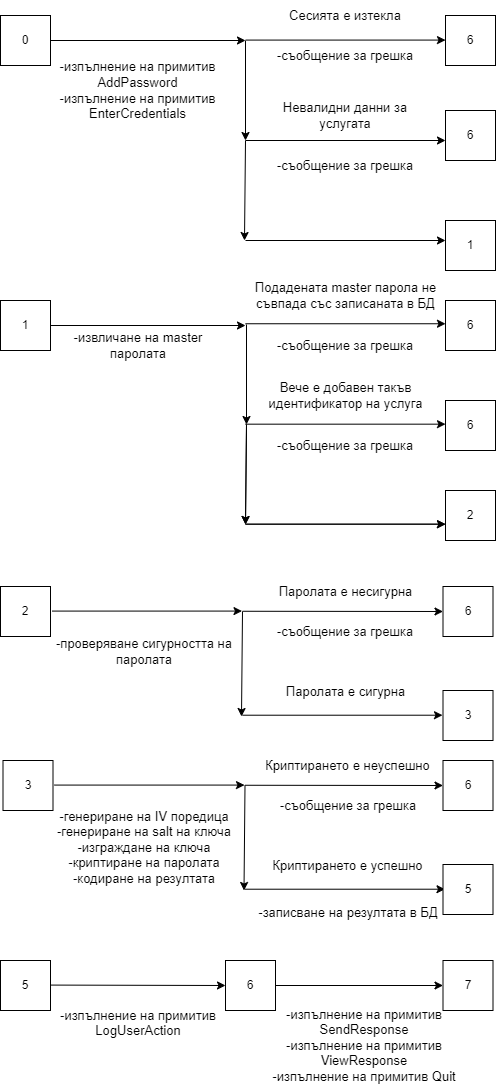

The diagram above was exported from draw.io. Its source (the exported page's mxGraphModel, read from the mxfile embedded in the PNG):
<mxGraphModel dx="1038" dy="578" grid="1" gridSize="10" guides="1" tooltips="1" connect="1" arrows="1" fold="1" page="1" pageScale="1" pageWidth="827" pageHeight="1169" math="0" shadow="0">
  <root>
    <mxCell id="0" />
    <mxCell id="1" parent="0" />
    <mxCell id="qtzG9Vq9Rq4PEOmpx7b2-1" value="0" style="whiteSpace=wrap;html=1;aspect=fixed;" parent="1" vertex="1">
      <mxGeometry x="166" y="55" width="50" height="50" as="geometry" />
    </mxCell>
    <mxCell id="qtzG9Vq9Rq4PEOmpx7b2-17" value="6" style="whiteSpace=wrap;html=1;aspect=fixed;fontSize=12;" parent="1" vertex="1">
      <mxGeometry x="611" y="55" width="50" height="50" as="geometry" />
    </mxCell>
    <mxCell id="qtzG9Vq9Rq4PEOmpx7b2-26" value="" style="endArrow=classic;html=1;rounded=0;fontSize=12;" parent="1" source="qtzG9Vq9Rq4PEOmpx7b2-1" edge="1">
      <mxGeometry relative="1" as="geometry">
        <mxPoint x="211" y="79.66" as="sourcePoint" />
        <mxPoint x="411" y="80" as="targetPoint" />
      </mxGeometry>
    </mxCell>
    <mxCell id="qtzG9Vq9Rq4PEOmpx7b2-53" value="" style="endArrow=classic;html=1;rounded=0;fontSize=12;" parent="1" edge="1">
      <mxGeometry relative="1" as="geometry">
        <mxPoint x="411" y="80" as="sourcePoint" />
        <mxPoint x="411" y="180" as="targetPoint" />
      </mxGeometry>
    </mxCell>
    <mxCell id="qtzG9Vq9Rq4PEOmpx7b2-70" value="" style="endArrow=classic;html=1;rounded=0;fontSize=12;" parent="1" edge="1">
      <mxGeometry relative="1" as="geometry">
        <mxPoint x="411" y="180" as="sourcePoint" />
        <mxPoint x="410" y="280" as="targetPoint" />
      </mxGeometry>
    </mxCell>
    <mxCell id="qtzG9Vq9Rq4PEOmpx7b2-71" value="1" style="whiteSpace=wrap;html=1;aspect=fixed;fontSize=12;" parent="1" vertex="1">
      <mxGeometry x="611" y="260" width="50" height="50" as="geometry" />
    </mxCell>
    <mxCell id="qtzG9Vq9Rq4PEOmpx7b2-74" value="Сесията е изтекла" style="rounded=1;whiteSpace=wrap;html=1;fontSize=13;strokeColor=none;fillColor=none;" parent="1" vertex="1">
      <mxGeometry x="441" y="40" width="140" height="30" as="geometry" />
    </mxCell>
    <mxCell id="qtzG9Vq9Rq4PEOmpx7b2-75" value="-съобщение за грешка" style="rounded=1;whiteSpace=wrap;html=1;fontSize=13;strokeColor=none;fillColor=none;" parent="1" vertex="1">
      <mxGeometry x="441" y="190" width="140" height="30" as="geometry" />
    </mxCell>
    <mxCell id="qtzG9Vq9Rq4PEOmpx7b2-76" value="&lt;span style=&quot;background-color: rgb(255, 255, 255); font-size: 13px;&quot;&gt;Невалидни данни за услугата&lt;/span&gt;" style="rounded=1;whiteSpace=wrap;html=1;fontSize=13;strokeColor=none;fillColor=none;" parent="1" vertex="1">
      <mxGeometry x="426" y="140" width="170" height="30" as="geometry" />
    </mxCell>
    <mxCell id="qtzG9Vq9Rq4PEOmpx7b2-81" value="1" style="whiteSpace=wrap;html=1;aspect=fixed;" parent="1" vertex="1">
      <mxGeometry x="166" y="340" width="50" height="50" as="geometry" />
    </mxCell>
    <mxCell id="qtzG9Vq9Rq4PEOmpx7b2-82" value="6" style="whiteSpace=wrap;html=1;aspect=fixed;" parent="1" vertex="1">
      <mxGeometry x="611" y="340" width="50" height="50" as="geometry" />
    </mxCell>
    <mxCell id="qtzG9Vq9Rq4PEOmpx7b2-83" value="" style="endArrow=classic;html=1;rounded=0;fontSize=12;" parent="1" source="qtzG9Vq9Rq4PEOmpx7b2-81" edge="1">
      <mxGeometry relative="1" as="geometry">
        <mxPoint x="211" y="379.65999999999997" as="sourcePoint" />
        <mxPoint x="411" y="365" as="targetPoint" />
      </mxGeometry>
    </mxCell>
    <mxCell id="qtzG9Vq9Rq4PEOmpx7b2-87" value="6" style="whiteSpace=wrap;html=1;aspect=fixed;" parent="1" vertex="1">
      <mxGeometry x="611" y="440" width="50" height="50" as="geometry" />
    </mxCell>
    <mxCell id="qtzG9Vq9Rq4PEOmpx7b2-89" value="-съобщение за грешка" style="rounded=1;whiteSpace=wrap;html=1;fontSize=13;strokeColor=none;fillColor=none;" parent="1" vertex="1">
      <mxGeometry x="436" y="370" width="150" height="30" as="geometry" />
    </mxCell>
    <mxCell id="qtzG9Vq9Rq4PEOmpx7b2-90" value="&lt;span style=&quot;background-color: rgb(255, 255, 255); font-size: 13px;&quot;&gt;Подадената master парола не съвпада със записаната в БД&lt;/span&gt;" style="rounded=1;whiteSpace=wrap;html=1;fontSize=13;strokeColor=none;fillColor=none;" parent="1" vertex="1">
      <mxGeometry x="413.5" y="320" width="195" height="30" as="geometry" />
    </mxCell>
    <mxCell id="qtzG9Vq9Rq4PEOmpx7b2-92" value="&lt;span style=&quot;background-color: rgb(255, 255, 255); font-size: 13px;&quot;&gt;-извличане на master паролата&lt;/span&gt;" style="rounded=1;whiteSpace=wrap;html=1;fontSize=13;strokeColor=none;fillColor=none;" parent="1" vertex="1">
      <mxGeometry x="228.5" y="370" width="150" height="30" as="geometry" />
    </mxCell>
    <mxCell id="qtzG9Vq9Rq4PEOmpx7b2-94" value="-съобщение за грешка" style="rounded=1;whiteSpace=wrap;html=1;fontSize=13;strokeColor=none;fillColor=none;" parent="1" vertex="1">
      <mxGeometry x="441" y="80" width="140" height="30" as="geometry" />
    </mxCell>
    <mxCell id="qtzG9Vq9Rq4PEOmpx7b2-96" value="Вече е добавен такъв идентификатор на услуга" style="rounded=1;whiteSpace=wrap;html=1;fontSize=13;strokeColor=none;fillColor=none;" parent="1" vertex="1">
      <mxGeometry x="423.5" y="420" width="175" height="30" as="geometry" />
    </mxCell>
    <mxCell id="qtzG9Vq9Rq4PEOmpx7b2-99" value="2" style="whiteSpace=wrap;html=1;aspect=fixed;" parent="1" vertex="1">
      <mxGeometry x="611" y="530" width="50" height="50" as="geometry" />
    </mxCell>
    <mxCell id="qtzG9Vq9Rq4PEOmpx7b2-103" value="3" style="whiteSpace=wrap;html=1;aspect=fixed;" parent="1" vertex="1">
      <mxGeometry x="168.5" y="800" width="50" height="50" as="geometry" />
    </mxCell>
    <mxCell id="qtzG9Vq9Rq4PEOmpx7b2-105" value="-съобщение за грешка" style="rounded=1;whiteSpace=wrap;html=1;fontSize=13;strokeColor=none;fillColor=none;" parent="1" vertex="1">
      <mxGeometry x="436" y="470" width="150" height="30" as="geometry" />
    </mxCell>
    <mxCell id="qtzG9Vq9Rq4PEOmpx7b2-109" value="-изпълнение на примитив AddPassword&lt;br style=&quot;font-size: 13px;&quot;&gt;-изпълнение на примитив EnterCredentials" style="rounded=1;whiteSpace=wrap;html=1;fontSize=13;strokeColor=none;fillColor=none;" parent="1" vertex="1">
      <mxGeometry x="216" y="90" width="175" height="80" as="geometry" />
    </mxCell>
    <mxCell id="qtzG9Vq9Rq4PEOmpx7b2-113" value="-генериране на IV поредица&lt;br&gt;-генериране на salt на ключа&lt;br&gt;-изграждане на ключа&lt;br&gt;-криптиране на паролата&lt;br&gt;-кодиране на резултата" style="rounded=1;whiteSpace=wrap;html=1;fontSize=13;strokeColor=none;fillColor=none;" parent="1" vertex="1">
      <mxGeometry x="219.88" y="830" width="180" height="114" as="geometry" />
    </mxCell>
    <mxCell id="qtzG9Vq9Rq4PEOmpx7b2-114" value="5" style="whiteSpace=wrap;html=1;aspect=fixed;" parent="1" vertex="1">
      <mxGeometry x="166" y="1000" width="50" height="50" as="geometry" />
    </mxCell>
    <mxCell id="qtzG9Vq9Rq4PEOmpx7b2-117" value="6" style="whiteSpace=wrap;html=1;aspect=fixed;" parent="1" vertex="1">
      <mxGeometry x="391" y="1000" width="50" height="50" as="geometry" />
    </mxCell>
    <mxCell id="qtzG9Vq9Rq4PEOmpx7b2-118" value="&lt;br&gt;-изпълнение на примитив LogUserAction" style="rounded=1;whiteSpace=wrap;html=1;fontSize=13;strokeColor=none;fillColor=none;" parent="1" vertex="1">
      <mxGeometry x="214.5" y="1030" width="178" height="50" as="geometry" />
    </mxCell>
    <mxCell id="qtzG9Vq9Rq4PEOmpx7b2-120" value="7" style="whiteSpace=wrap;html=1;aspect=fixed;" parent="1" vertex="1">
      <mxGeometry x="608.5" y="1000" width="50" height="50" as="geometry" />
    </mxCell>
    <mxCell id="qtzG9Vq9Rq4PEOmpx7b2-124" value="-изпълнение на примитив SendResponse&lt;br&gt;-изпълнение на примитив ViewResponse&lt;br style=&quot;font-size: 13px;&quot;&gt;-изпълнение на примитив Quit" style="rounded=1;whiteSpace=wrap;html=1;fontSize=13;strokeColor=none;fillColor=none;" parent="1" vertex="1">
      <mxGeometry x="436" y="1040" width="188" height="90" as="geometry" />
    </mxCell>
    <mxCell id="feppPSr9UQmYhEJQmvLD-1" value="" style="endArrow=classic;html=1;rounded=0;fontSize=12;" parent="1" edge="1">
      <mxGeometry relative="1" as="geometry">
        <mxPoint x="411" y="79.57999999999998" as="sourcePoint" />
        <mxPoint x="611" y="79.57999999999998" as="targetPoint" />
      </mxGeometry>
    </mxCell>
    <mxCell id="feppPSr9UQmYhEJQmvLD-2" value="" style="endArrow=classic;html=1;rounded=0;fontSize=12;" parent="1" edge="1">
      <mxGeometry relative="1" as="geometry">
        <mxPoint x="411" y="180.00000000000006" as="sourcePoint" />
        <mxPoint x="611" y="180.00000000000006" as="targetPoint" />
      </mxGeometry>
    </mxCell>
    <mxCell id="feppPSr9UQmYhEJQmvLD-3" value="" style="endArrow=classic;html=1;rounded=0;fontSize=12;" parent="1" edge="1">
      <mxGeometry relative="1" as="geometry">
        <mxPoint x="411" y="280.00000000000006" as="sourcePoint" />
        <mxPoint x="611" y="280.00000000000006" as="targetPoint" />
      </mxGeometry>
    </mxCell>
    <mxCell id="feppPSr9UQmYhEJQmvLD-5" value="6" style="whiteSpace=wrap;html=1;aspect=fixed;fontSize=12;" parent="1" vertex="1">
      <mxGeometry x="611" y="150" width="50" height="50" as="geometry" />
    </mxCell>
    <mxCell id="feppPSr9UQmYhEJQmvLD-7" value="" style="endArrow=classic;html=1;rounded=0;fontSize=12;" parent="1" edge="1">
      <mxGeometry relative="1" as="geometry">
        <mxPoint x="412" y="364" as="sourcePoint" />
        <mxPoint x="412" y="464" as="targetPoint" />
      </mxGeometry>
    </mxCell>
    <mxCell id="feppPSr9UQmYhEJQmvLD-8" value="" style="endArrow=classic;html=1;rounded=0;fontSize=12;" parent="1" edge="1">
      <mxGeometry relative="1" as="geometry">
        <mxPoint x="412" y="464" as="sourcePoint" />
        <mxPoint x="411" y="564" as="targetPoint" />
      </mxGeometry>
    </mxCell>
    <mxCell id="feppPSr9UQmYhEJQmvLD-9" value="" style="endArrow=classic;html=1;rounded=0;fontSize=12;" parent="1" edge="1">
      <mxGeometry relative="1" as="geometry">
        <mxPoint x="411" y="363.25000000000006" as="sourcePoint" />
        <mxPoint x="611" y="363.25000000000006" as="targetPoint" />
      </mxGeometry>
    </mxCell>
    <mxCell id="feppPSr9UQmYhEJQmvLD-10" value="" style="endArrow=classic;html=1;rounded=0;fontSize=12;" parent="1" edge="1">
      <mxGeometry relative="1" as="geometry">
        <mxPoint x="411" y="463.6700000000001" as="sourcePoint" />
        <mxPoint x="611" y="463.6700000000001" as="targetPoint" />
      </mxGeometry>
    </mxCell>
    <mxCell id="feppPSr9UQmYhEJQmvLD-11" value="" style="endArrow=classic;html=1;rounded=0;fontSize=12;" parent="1" edge="1">
      <mxGeometry relative="1" as="geometry">
        <mxPoint x="411" y="563.6700000000001" as="sourcePoint" />
        <mxPoint x="611" y="563.6700000000001" as="targetPoint" />
      </mxGeometry>
    </mxCell>
    <mxCell id="feppPSr9UQmYhEJQmvLD-12" value="" style="endArrow=classic;html=1;rounded=0;fontSize=12;" parent="1" edge="1">
      <mxGeometry relative="1" as="geometry">
        <mxPoint x="220" y="824.58" as="sourcePoint" />
        <mxPoint x="410" y="824.58" as="targetPoint" />
      </mxGeometry>
    </mxCell>
    <mxCell id="feppPSr9UQmYhEJQmvLD-17" value="" style="endArrow=classic;html=1;rounded=0;fontSize=12;entryX=0;entryY=0.5;entryDx=0;entryDy=0;" parent="1" target="qtzG9Vq9Rq4PEOmpx7b2-117" edge="1">
      <mxGeometry relative="1" as="geometry">
        <mxPoint x="216" y="1024.58" as="sourcePoint" />
        <mxPoint x="406" y="1024.58" as="targetPoint" />
      </mxGeometry>
    </mxCell>
    <mxCell id="feppPSr9UQmYhEJQmvLD-18" value="" style="endArrow=classic;html=1;rounded=0;fontSize=12;entryX=0;entryY=0.5;entryDx=0;entryDy=0;exitX=1;exitY=0.5;exitDx=0;exitDy=0;" parent="1" source="qtzG9Vq9Rq4PEOmpx7b2-117" target="qtzG9Vq9Rq4PEOmpx7b2-120" edge="1">
      <mxGeometry relative="1" as="geometry">
        <mxPoint x="464" y="1025" as="sourcePoint" />
        <mxPoint x="646" y="1024.58" as="targetPoint" />
      </mxGeometry>
    </mxCell>
    <mxCell id="feppPSr9UQmYhEJQmvLD-22" value="6" style="whiteSpace=wrap;html=1;aspect=fixed;" parent="1" vertex="1">
      <mxGeometry x="608.5" y="800" width="50" height="50" as="geometry" />
    </mxCell>
    <mxCell id="feppPSr9UQmYhEJQmvLD-23" value="" style="endArrow=classic;html=1;rounded=0;fontSize=12;entryX=0;entryY=0.5;entryDx=0;entryDy=0;" parent="1" target="feppPSr9UQmYhEJQmvLD-22" edge="1">
      <mxGeometry relative="1" as="geometry">
        <mxPoint x="410.5" y="824.76" as="sourcePoint" />
        <mxPoint x="604.5" y="825.01" as="targetPoint" />
      </mxGeometry>
    </mxCell>
    <mxCell id="feppPSr9UQmYhEJQmvLD-24" value="-съобщение за грешка" style="rounded=1;whiteSpace=wrap;html=1;fontSize=13;strokeColor=none;fillColor=none;" parent="1" vertex="1">
      <mxGeometry x="438.5" y="830" width="150" height="30" as="geometry" />
    </mxCell>
    <mxCell id="feppPSr9UQmYhEJQmvLD-25" value="&lt;span style=&quot;background-color: rgb(255, 255, 255);&quot;&gt;Криптирането е неуспешно&lt;/span&gt;" style="rounded=1;whiteSpace=wrap;html=1;fontSize=13;strokeColor=none;fillColor=none;" parent="1" vertex="1">
      <mxGeometry x="416" y="790" width="195" height="30" as="geometry" />
    </mxCell>
    <mxCell id="feppPSr9UQmYhEJQmvLD-26" value="" style="endArrow=classic;html=1;rounded=0;fontSize=12;" parent="1" edge="1">
      <mxGeometry relative="1" as="geometry">
        <mxPoint x="412" y="464" as="sourcePoint" />
        <mxPoint x="411" y="564" as="targetPoint" />
      </mxGeometry>
    </mxCell>
    <mxCell id="feppPSr9UQmYhEJQmvLD-28" value="" style="endArrow=classic;html=1;rounded=0;fontSize=12;" parent="1" edge="1">
      <mxGeometry relative="1" as="geometry">
        <mxPoint x="411" y="563.6700000000001" as="sourcePoint" />
        <mxPoint x="611" y="563.6700000000001" as="targetPoint" />
      </mxGeometry>
    </mxCell>
    <mxCell id="feppPSr9UQmYhEJQmvLD-29" value="" style="endArrow=classic;html=1;rounded=0;fontSize=12;" parent="1" edge="1">
      <mxGeometry relative="1" as="geometry">
        <mxPoint x="410.5" y="825" as="sourcePoint" />
        <mxPoint x="409.5" y="930" as="targetPoint" />
      </mxGeometry>
    </mxCell>
    <mxCell id="feppPSr9UQmYhEJQmvLD-30" value="-записване на резултата в БД" style="rounded=1;whiteSpace=wrap;html=1;fontSize=13;strokeColor=none;fillColor=none;" parent="1" vertex="1">
      <mxGeometry x="419.5" y="940" width="188" height="24" as="geometry" />
    </mxCell>
    <mxCell id="feppPSr9UQmYhEJQmvLD-31" value="" style="endArrow=classic;html=1;rounded=0;fontSize=12;" parent="1" edge="1">
      <mxGeometry relative="1" as="geometry">
        <mxPoint x="410.5" y="928.7100000000002" as="sourcePoint" />
        <mxPoint x="610.5" y="928.7100000000002" as="targetPoint" />
      </mxGeometry>
    </mxCell>
    <mxCell id="feppPSr9UQmYhEJQmvLD-32" value="5" style="whiteSpace=wrap;html=1;aspect=fixed;" parent="1" vertex="1">
      <mxGeometry x="608.5" y="904" width="50" height="50" as="geometry" />
    </mxCell>
    <mxCell id="feppPSr9UQmYhEJQmvLD-34" value="&lt;span style=&quot;background-color: rgb(255, 255, 255);&quot;&gt;Криптирането е успешно&lt;/span&gt;" style="rounded=1;whiteSpace=wrap;html=1;fontSize=13;strokeColor=none;fillColor=none;" parent="1" vertex="1">
      <mxGeometry x="416" y="890" width="195" height="30" as="geometry" />
    </mxCell>
    <mxCell id="feppPSr9UQmYhEJQmvLD-48" value="2" style="whiteSpace=wrap;html=1;aspect=fixed;" parent="1" vertex="1">
      <mxGeometry x="166" y="626" width="50" height="50" as="geometry" />
    </mxCell>
    <mxCell id="feppPSr9UQmYhEJQmvLD-49" value="-проверяване сигурността на паролата" style="rounded=1;whiteSpace=wrap;html=1;fontSize=13;strokeColor=none;fillColor=none;" parent="1" vertex="1">
      <mxGeometry x="219.88" y="666" width="180" height="50" as="geometry" />
    </mxCell>
    <mxCell id="feppPSr9UQmYhEJQmvLD-50" value="" style="endArrow=classic;html=1;rounded=0;fontSize=12;" parent="1" edge="1">
      <mxGeometry relative="1" as="geometry">
        <mxPoint x="217.5" y="650.5799999999999" as="sourcePoint" />
        <mxPoint x="407.5" y="650.5799999999999" as="targetPoint" />
      </mxGeometry>
    </mxCell>
    <mxCell id="feppPSr9UQmYhEJQmvLD-51" value="6" style="whiteSpace=wrap;html=1;aspect=fixed;" parent="1" vertex="1">
      <mxGeometry x="608.5" y="626" width="50" height="50" as="geometry" />
    </mxCell>
    <mxCell id="feppPSr9UQmYhEJQmvLD-52" value="" style="endArrow=classic;html=1;rounded=0;fontSize=12;entryX=0;entryY=0.5;entryDx=0;entryDy=0;" parent="1" target="feppPSr9UQmYhEJQmvLD-51" edge="1">
      <mxGeometry relative="1" as="geometry">
        <mxPoint x="408" y="650.76" as="sourcePoint" />
        <mxPoint x="602" y="651.01" as="targetPoint" />
      </mxGeometry>
    </mxCell>
    <mxCell id="feppPSr9UQmYhEJQmvLD-53" value="-съобщение за грешка" style="rounded=1;whiteSpace=wrap;html=1;fontSize=13;strokeColor=none;fillColor=none;" parent="1" vertex="1">
      <mxGeometry x="436" y="656" width="150" height="30" as="geometry" />
    </mxCell>
    <mxCell id="feppPSr9UQmYhEJQmvLD-54" value="&lt;span style=&quot;background-color: rgb(255, 255, 255);&quot;&gt;Паролата е несигурна&lt;/span&gt;" style="rounded=1;whiteSpace=wrap;html=1;fontSize=13;strokeColor=none;fillColor=none;" parent="1" vertex="1">
      <mxGeometry x="413.5" y="616" width="195" height="30" as="geometry" />
    </mxCell>
    <mxCell id="feppPSr9UQmYhEJQmvLD-55" value="" style="endArrow=classic;html=1;rounded=0;fontSize=12;" parent="1" edge="1">
      <mxGeometry relative="1" as="geometry">
        <mxPoint x="408" y="651" as="sourcePoint" />
        <mxPoint x="407" y="756" as="targetPoint" />
      </mxGeometry>
    </mxCell>
    <mxCell id="feppPSr9UQmYhEJQmvLD-57" value="" style="endArrow=classic;html=1;rounded=0;fontSize=12;" parent="1" edge="1">
      <mxGeometry relative="1" as="geometry">
        <mxPoint x="408" y="754.71" as="sourcePoint" />
        <mxPoint x="608" y="754.71" as="targetPoint" />
      </mxGeometry>
    </mxCell>
    <mxCell id="feppPSr9UQmYhEJQmvLD-58" value="3" style="whiteSpace=wrap;html=1;aspect=fixed;" parent="1" vertex="1">
      <mxGeometry x="608.5" y="730" width="50" height="50" as="geometry" />
    </mxCell>
    <mxCell id="feppPSr9UQmYhEJQmvLD-59" value="&lt;span style=&quot;background-color: rgb(255, 255, 255);&quot;&gt;Паролата е сигурна&lt;/span&gt;" style="rounded=1;whiteSpace=wrap;html=1;fontSize=13;strokeColor=none;fillColor=none;" parent="1" vertex="1">
      <mxGeometry x="413.5" y="716" width="195" height="30" as="geometry" />
    </mxCell>
  </root>
</mxGraphModel>